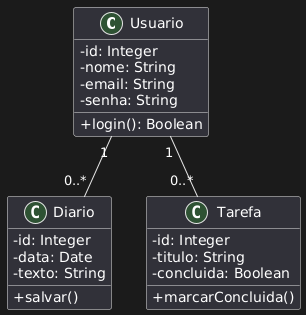

The diagram above was rendered by PlantUML. Its source (embedded in the PNG):
@startuml
skinparam classAttributeIconSize 0

class Usuario {
  - id: Integer
  - nome: String
  - email: String
  - senha: String
  + login(): Boolean
}

class Diario {
  - id: Integer
  - data: Date
  - texto: String
  + salvar()
}

class Tarefa {
  - id: Integer
  - titulo: String
  - concluida: Boolean
  + marcarConcluida()
}

Usuario "1" -- "0..*" Diario
Usuario "1" -- "0..*" Tarefa
@enduml